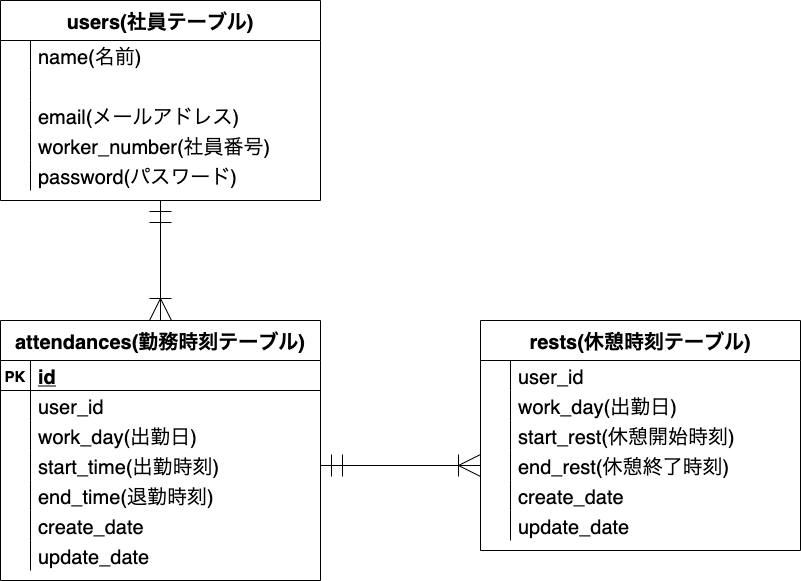

The diagram above was exported from draw.io. Its source (the exported page's mxGraphModel, read from the mxfile embedded in the PNG):
<mxGraphModel dx="632" dy="1006" grid="1" gridSize="10" guides="1" tooltips="1" connect="1" arrows="0" fold="1" page="1" pageScale="1" pageWidth="1169" pageHeight="827" math="0" shadow="0">
  <root>
    <mxCell id="0" />
    <mxCell id="1" parent="0" />
    <mxCell id="2" value="attendances(勤務時刻テーブル)" style="shape=table;startSize=40;container=1;collapsible=1;childLayout=tableLayout;fixedRows=1;rowLines=0;fontStyle=1;align=center;resizeLast=1;fontSize=20;" parent="1" vertex="1">
      <mxGeometry x="40" y="360" width="320" height="260" as="geometry" />
    </mxCell>
    <mxCell id="3" value="" style="shape=partialRectangle;collapsible=0;dropTarget=0;pointerEvents=0;fillColor=none;top=0;left=0;bottom=1;right=0;points=[[0,0.5],[1,0.5]];portConstraint=eastwest;" parent="2" vertex="1">
      <mxGeometry y="40" width="320" height="30" as="geometry" />
    </mxCell>
    <mxCell id="4" value="PK" style="shape=partialRectangle;connectable=0;fillColor=none;top=0;left=0;bottom=0;right=0;fontStyle=1;overflow=hidden;fontSize=15;" parent="3" vertex="1">
      <mxGeometry width="30" height="30" as="geometry" />
    </mxCell>
    <mxCell id="5" value="id" style="shape=partialRectangle;connectable=0;fillColor=none;top=0;left=0;bottom=0;right=0;align=left;spacingLeft=6;fontStyle=5;overflow=hidden;fontSize=20;" parent="3" vertex="1">
      <mxGeometry x="30" width="290" height="30" as="geometry" />
    </mxCell>
    <mxCell id="37" value="" style="shape=partialRectangle;collapsible=0;dropTarget=0;pointerEvents=0;fillColor=none;top=0;left=0;bottom=0;right=0;points=[[0,0.5],[1,0.5]];portConstraint=eastwest;" parent="2" vertex="1">
      <mxGeometry y="70" width="320" height="30" as="geometry" />
    </mxCell>
    <mxCell id="38" value="" style="shape=partialRectangle;connectable=0;fillColor=none;top=0;left=0;bottom=0;right=0;editable=1;overflow=hidden;" parent="37" vertex="1">
      <mxGeometry width="30" height="30" as="geometry" />
    </mxCell>
    <mxCell id="39" value="user_id" style="shape=partialRectangle;connectable=0;fillColor=none;top=0;left=0;bottom=0;right=0;align=left;spacingLeft=6;overflow=hidden;fontSize=20;" parent="37" vertex="1">
      <mxGeometry x="30" width="290" height="30" as="geometry" />
    </mxCell>
    <mxCell id="6" value="" style="shape=partialRectangle;collapsible=0;dropTarget=0;pointerEvents=0;fillColor=none;top=0;left=0;bottom=0;right=0;points=[[0,0.5],[1,0.5]];portConstraint=eastwest;" parent="2" vertex="1">
      <mxGeometry y="100" width="320" height="30" as="geometry" />
    </mxCell>
    <mxCell id="7" value="" style="shape=partialRectangle;connectable=0;fillColor=none;top=0;left=0;bottom=0;right=0;editable=1;overflow=hidden;" parent="6" vertex="1">
      <mxGeometry width="30" height="30" as="geometry" />
    </mxCell>
    <mxCell id="8" value="work_day(出勤日)" style="shape=partialRectangle;connectable=0;fillColor=none;top=0;left=0;bottom=0;right=0;align=left;spacingLeft=6;overflow=hidden;fontSize=20;" parent="6" vertex="1">
      <mxGeometry x="30" width="290" height="30" as="geometry" />
    </mxCell>
    <mxCell id="9" value="" style="shape=partialRectangle;collapsible=0;dropTarget=0;pointerEvents=0;fillColor=none;top=0;left=0;bottom=0;right=0;points=[[0,0.5],[1,0.5]];portConstraint=eastwest;" parent="2" vertex="1">
      <mxGeometry y="130" width="320" height="30" as="geometry" />
    </mxCell>
    <mxCell id="10" value="" style="shape=partialRectangle;connectable=0;fillColor=none;top=0;left=0;bottom=0;right=0;editable=1;overflow=hidden;" parent="9" vertex="1">
      <mxGeometry width="30" height="30" as="geometry" />
    </mxCell>
    <mxCell id="11" value="start_time(出勤時刻)" style="shape=partialRectangle;connectable=0;fillColor=none;top=0;left=0;bottom=0;right=0;align=left;spacingLeft=6;overflow=hidden;fontSize=20;" parent="9" vertex="1">
      <mxGeometry x="30" width="290" height="30" as="geometry" />
    </mxCell>
    <mxCell id="12" value="" style="shape=partialRectangle;collapsible=0;dropTarget=0;pointerEvents=0;fillColor=none;top=0;left=0;bottom=0;right=0;points=[[0,0.5],[1,0.5]];portConstraint=eastwest;" parent="2" vertex="1">
      <mxGeometry y="160" width="320" height="30" as="geometry" />
    </mxCell>
    <mxCell id="13" value="" style="shape=partialRectangle;connectable=0;fillColor=none;top=0;left=0;bottom=0;right=0;editable=1;overflow=hidden;" parent="12" vertex="1">
      <mxGeometry width="30" height="30" as="geometry" />
    </mxCell>
    <mxCell id="14" value="end_time(退勤時刻)" style="shape=partialRectangle;connectable=0;fillColor=none;top=0;left=0;bottom=0;right=0;align=left;spacingLeft=6;overflow=hidden;fontSize=20;" parent="12" vertex="1">
      <mxGeometry x="30" width="290" height="30" as="geometry" />
    </mxCell>
    <mxCell id="34" value="" style="shape=partialRectangle;collapsible=0;dropTarget=0;pointerEvents=0;fillColor=none;top=0;left=0;bottom=0;right=0;points=[[0,0.5],[1,0.5]];portConstraint=eastwest;" parent="2" vertex="1">
      <mxGeometry y="190" width="320" height="30" as="geometry" />
    </mxCell>
    <mxCell id="35" value="" style="shape=partialRectangle;connectable=0;fillColor=none;top=0;left=0;bottom=0;right=0;editable=1;overflow=hidden;" parent="34" vertex="1">
      <mxGeometry width="30" height="30" as="geometry" />
    </mxCell>
    <mxCell id="36" value="create_date" style="shape=partialRectangle;connectable=0;fillColor=none;top=0;left=0;bottom=0;right=0;align=left;spacingLeft=6;overflow=hidden;fontSize=20;" parent="34" vertex="1">
      <mxGeometry x="30" width="290" height="30" as="geometry" />
    </mxCell>
    <mxCell id="77" value="" style="shape=partialRectangle;collapsible=0;dropTarget=0;pointerEvents=0;fillColor=none;top=0;left=0;bottom=0;right=0;points=[[0,0.5],[1,0.5]];portConstraint=eastwest;" parent="2" vertex="1">
      <mxGeometry y="220" width="320" height="30" as="geometry" />
    </mxCell>
    <mxCell id="78" value="" style="shape=partialRectangle;connectable=0;fillColor=none;top=0;left=0;bottom=0;right=0;editable=1;overflow=hidden;" parent="77" vertex="1">
      <mxGeometry width="30" height="30" as="geometry" />
    </mxCell>
    <mxCell id="79" value="update_date" style="shape=partialRectangle;connectable=0;fillColor=none;top=0;left=0;bottom=0;right=0;align=left;spacingLeft=6;overflow=hidden;fontSize=20;" parent="77" vertex="1">
      <mxGeometry x="30" width="290" height="30" as="geometry" />
    </mxCell>
    <mxCell id="15" value="users(社員テーブル)" style="shape=table;startSize=40;container=1;collapsible=1;childLayout=tableLayout;fixedRows=1;rowLines=0;fontStyle=1;align=center;resizeLast=1;fontSize=20;" parent="1" vertex="1">
      <mxGeometry x="40" y="40" width="320" height="200" as="geometry" />
    </mxCell>
    <mxCell id="19" value="" style="shape=partialRectangle;collapsible=0;dropTarget=0;pointerEvents=0;fillColor=none;top=0;left=0;bottom=0;right=0;points=[[0,0.5],[1,0.5]];portConstraint=eastwest;" parent="15" vertex="1">
      <mxGeometry y="40" width="320" height="30" as="geometry" />
    </mxCell>
    <mxCell id="20" value="" style="shape=partialRectangle;connectable=0;fillColor=none;top=0;left=0;bottom=0;right=0;editable=1;overflow=hidden;" parent="19" vertex="1">
      <mxGeometry width="30" height="30" as="geometry" />
    </mxCell>
    <mxCell id="21" value="name(名前)" style="shape=partialRectangle;connectable=0;fillColor=none;top=0;left=0;bottom=0;right=0;align=left;spacingLeft=6;overflow=hidden;fontSize=20;" parent="19" vertex="1">
      <mxGeometry x="30" width="290" height="30" as="geometry" />
    </mxCell>
    <mxCell id="55" value="" style="shape=partialRectangle;collapsible=0;dropTarget=0;pointerEvents=0;fillColor=none;top=0;left=0;bottom=0;right=0;points=[[0,0.5],[1,0.5]];portConstraint=eastwest;" parent="15" vertex="1">
      <mxGeometry y="70" width="320" height="30" as="geometry" />
    </mxCell>
    <mxCell id="56" value="" style="shape=partialRectangle;connectable=0;fillColor=none;top=0;left=0;bottom=0;right=0;editable=1;overflow=hidden;" parent="55" vertex="1">
      <mxGeometry width="30" height="30" as="geometry" />
    </mxCell>
    <mxCell id="57" value="" style="shape=partialRectangle;connectable=0;fillColor=none;top=0;left=0;bottom=0;right=0;align=left;spacingLeft=6;overflow=hidden;fontSize=20;" parent="55" vertex="1">
      <mxGeometry x="30" width="290" height="30" as="geometry" />
    </mxCell>
    <mxCell id="117" value="" style="shape=partialRectangle;collapsible=0;dropTarget=0;pointerEvents=0;fillColor=none;top=0;left=0;bottom=0;right=0;points=[[0,0.5],[1,0.5]];portConstraint=eastwest;" parent="15" vertex="1">
      <mxGeometry y="100" width="320" height="30" as="geometry" />
    </mxCell>
    <mxCell id="118" value="" style="shape=partialRectangle;connectable=0;fillColor=none;top=0;left=0;bottom=0;right=0;editable=1;overflow=hidden;" parent="117" vertex="1">
      <mxGeometry width="30" height="30" as="geometry" />
    </mxCell>
    <mxCell id="119" value="email(メールアドレス)" style="shape=partialRectangle;connectable=0;fillColor=none;top=0;left=0;bottom=0;right=0;align=left;spacingLeft=6;overflow=hidden;fontSize=20;" parent="117" vertex="1">
      <mxGeometry x="30" width="290" height="30" as="geometry" />
    </mxCell>
    <mxCell id="22" value="" style="shape=partialRectangle;collapsible=0;dropTarget=0;pointerEvents=0;fillColor=none;top=0;left=0;bottom=0;right=0;points=[[0,0.5],[1,0.5]];portConstraint=eastwest;" parent="15" vertex="1">
      <mxGeometry y="130" width="320" height="30" as="geometry" />
    </mxCell>
    <mxCell id="23" value="" style="shape=partialRectangle;connectable=0;fillColor=none;top=0;left=0;bottom=0;right=0;editable=1;overflow=hidden;" parent="22" vertex="1">
      <mxGeometry width="30" height="30" as="geometry" />
    </mxCell>
    <mxCell id="24" value="worker_number(社員番号)" style="shape=partialRectangle;connectable=0;fillColor=none;top=0;left=0;bottom=0;right=0;align=left;spacingLeft=6;overflow=hidden;fontSize=20;" parent="22" vertex="1">
      <mxGeometry x="30" width="290" height="30" as="geometry" />
    </mxCell>
    <mxCell id="25" value="" style="shape=partialRectangle;collapsible=0;dropTarget=0;pointerEvents=0;fillColor=none;top=0;left=0;bottom=0;right=0;points=[[0,0.5],[1,0.5]];portConstraint=eastwest;" parent="15" vertex="1">
      <mxGeometry y="160" width="320" height="30" as="geometry" />
    </mxCell>
    <mxCell id="26" value="" style="shape=partialRectangle;connectable=0;fillColor=none;top=0;left=0;bottom=0;right=0;editable=1;overflow=hidden;" parent="25" vertex="1">
      <mxGeometry width="30" height="30" as="geometry" />
    </mxCell>
    <mxCell id="27" value="password(パスワード)" style="shape=partialRectangle;connectable=0;fillColor=none;top=0;left=0;bottom=0;right=0;align=left;spacingLeft=6;overflow=hidden;fontSize=20;" parent="25" vertex="1">
      <mxGeometry x="30" width="290" height="30" as="geometry" />
    </mxCell>
    <mxCell id="54" value="" style="fontSize=12;html=1;endArrow=ERoneToMany;startArrow=ERmandOne;entryX=0.5;entryY=0;entryDx=0;entryDy=0;endSize=20;startSize=20;exitX=0.5;exitY=1;exitDx=0;exitDy=0;" parent="1" source="15" target="2" edge="1">
      <mxGeometry width="100" height="100" relative="1" as="geometry">
        <mxPoint x="280" y="360" as="sourcePoint" />
        <mxPoint x="430" y="340" as="targetPoint" />
      </mxGeometry>
    </mxCell>
    <mxCell id="80" value="rests(休憩時刻テーブル)" style="shape=table;startSize=40;container=1;collapsible=1;childLayout=tableLayout;fixedRows=1;rowLines=0;fontStyle=1;align=center;resizeLast=1;fontSize=20;" parent="1" vertex="1">
      <mxGeometry x="520" y="360" width="320" height="230" as="geometry" />
    </mxCell>
    <mxCell id="84" value="" style="shape=partialRectangle;collapsible=0;dropTarget=0;pointerEvents=0;fillColor=none;top=0;left=0;bottom=0;right=0;points=[[0,0.5],[1,0.5]];portConstraint=eastwest;" parent="80" vertex="1">
      <mxGeometry y="40" width="320" height="30" as="geometry" />
    </mxCell>
    <mxCell id="85" value="" style="shape=partialRectangle;connectable=0;fillColor=none;top=0;left=0;bottom=0;right=0;editable=1;overflow=hidden;" parent="84" vertex="1">
      <mxGeometry width="30" height="30" as="geometry" />
    </mxCell>
    <mxCell id="86" value="user_id" style="shape=partialRectangle;connectable=0;fillColor=none;top=0;left=0;bottom=0;right=0;align=left;spacingLeft=6;overflow=hidden;fontSize=20;" parent="84" vertex="1">
      <mxGeometry x="30" width="290" height="30" as="geometry" />
    </mxCell>
    <mxCell id="87" value="" style="shape=partialRectangle;collapsible=0;dropTarget=0;pointerEvents=0;fillColor=none;top=0;left=0;bottom=0;right=0;points=[[0,0.5],[1,0.5]];portConstraint=eastwest;" parent="80" vertex="1">
      <mxGeometry y="70" width="320" height="30" as="geometry" />
    </mxCell>
    <mxCell id="88" value="" style="shape=partialRectangle;connectable=0;fillColor=none;top=0;left=0;bottom=0;right=0;editable=1;overflow=hidden;" parent="87" vertex="1">
      <mxGeometry width="30" height="30" as="geometry" />
    </mxCell>
    <mxCell id="89" value="work_day(出勤日)" style="shape=partialRectangle;connectable=0;fillColor=none;top=0;left=0;bottom=0;right=0;align=left;spacingLeft=6;overflow=hidden;fontSize=20;" parent="87" vertex="1">
      <mxGeometry x="30" width="290" height="30" as="geometry" />
    </mxCell>
    <mxCell id="90" value="" style="shape=partialRectangle;collapsible=0;dropTarget=0;pointerEvents=0;fillColor=none;top=0;left=0;bottom=0;right=0;points=[[0,0.5],[1,0.5]];portConstraint=eastwest;" parent="80" vertex="1">
      <mxGeometry y="100" width="320" height="30" as="geometry" />
    </mxCell>
    <mxCell id="91" value="" style="shape=partialRectangle;connectable=0;fillColor=none;top=0;left=0;bottom=0;right=0;editable=1;overflow=hidden;" parent="90" vertex="1">
      <mxGeometry width="30" height="30" as="geometry" />
    </mxCell>
    <mxCell id="92" value="start_rest(休憩開始時刻)" style="shape=partialRectangle;connectable=0;fillColor=none;top=0;left=0;bottom=0;right=0;align=left;spacingLeft=6;overflow=hidden;fontSize=20;" parent="90" vertex="1">
      <mxGeometry x="30" width="290" height="30" as="geometry" />
    </mxCell>
    <mxCell id="93" value="" style="shape=partialRectangle;collapsible=0;dropTarget=0;pointerEvents=0;fillColor=none;top=0;left=0;bottom=0;right=0;points=[[0,0.5],[1,0.5]];portConstraint=eastwest;" parent="80" vertex="1">
      <mxGeometry y="130" width="320" height="30" as="geometry" />
    </mxCell>
    <mxCell id="94" value="" style="shape=partialRectangle;connectable=0;fillColor=none;top=0;left=0;bottom=0;right=0;editable=1;overflow=hidden;" parent="93" vertex="1">
      <mxGeometry width="30" height="30" as="geometry" />
    </mxCell>
    <mxCell id="95" value="end_rest(休憩終了時刻)" style="shape=partialRectangle;connectable=0;fillColor=none;top=0;left=0;bottom=0;right=0;align=left;spacingLeft=6;overflow=hidden;fontSize=20;" parent="93" vertex="1">
      <mxGeometry x="30" width="290" height="30" as="geometry" />
    </mxCell>
    <mxCell id="96" value="" style="shape=partialRectangle;collapsible=0;dropTarget=0;pointerEvents=0;fillColor=none;top=0;left=0;bottom=0;right=0;points=[[0,0.5],[1,0.5]];portConstraint=eastwest;" parent="80" vertex="1">
      <mxGeometry y="160" width="320" height="30" as="geometry" />
    </mxCell>
    <mxCell id="97" value="" style="shape=partialRectangle;connectable=0;fillColor=none;top=0;left=0;bottom=0;right=0;editable=1;overflow=hidden;" parent="96" vertex="1">
      <mxGeometry width="30" height="30" as="geometry" />
    </mxCell>
    <mxCell id="98" value="create_date" style="shape=partialRectangle;connectable=0;fillColor=none;top=0;left=0;bottom=0;right=0;align=left;spacingLeft=6;overflow=hidden;fontSize=20;" parent="96" vertex="1">
      <mxGeometry x="30" width="290" height="30" as="geometry" />
    </mxCell>
    <mxCell id="99" value="" style="shape=partialRectangle;collapsible=0;dropTarget=0;pointerEvents=0;fillColor=none;top=0;left=0;bottom=0;right=0;points=[[0,0.5],[1,0.5]];portConstraint=eastwest;" parent="80" vertex="1">
      <mxGeometry y="190" width="320" height="30" as="geometry" />
    </mxCell>
    <mxCell id="100" value="" style="shape=partialRectangle;connectable=0;fillColor=none;top=0;left=0;bottom=0;right=0;editable=1;overflow=hidden;" parent="99" vertex="1">
      <mxGeometry width="30" height="30" as="geometry" />
    </mxCell>
    <mxCell id="101" value="update_date" style="shape=partialRectangle;connectable=0;fillColor=none;top=0;left=0;bottom=0;right=0;align=left;spacingLeft=6;overflow=hidden;fontSize=20;" parent="99" vertex="1">
      <mxGeometry x="30" width="290" height="30" as="geometry" />
    </mxCell>
    <mxCell id="102" value="" style="fontSize=12;html=1;endArrow=ERoneToMany;startArrow=ERmandOne;endSize=20;startSize=20;exitX=1;exitY=0.5;exitDx=0;exitDy=0;entryX=0;entryY=0.5;entryDx=0;entryDy=0;" parent="1" source="9" target="93" edge="1">
      <mxGeometry width="100" height="100" relative="1" as="geometry">
        <mxPoint x="390" y="440" as="sourcePoint" />
        <mxPoint x="460" y="436" as="targetPoint" />
      </mxGeometry>
    </mxCell>
  </root>
</mxGraphModel>